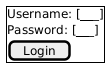

The diagram above was rendered by PlantUML. Its source (embedded in the PNG):
@startsalt
{
  {+
    Username: [___________]
    Password: [___________]
    [ Login ]
  }
}
@endsalt